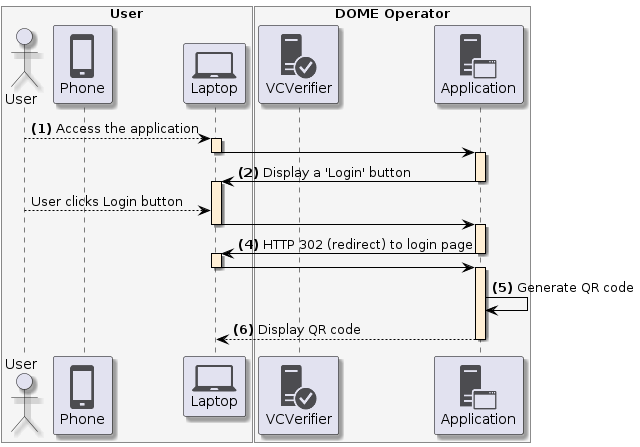

The diagram above was rendered by PlantUML. Its source (embedded in the PNG):
@startuml
skinparam shadowing true
skinparam ParticipantBorderColor black
skinparam arrowcolor black
skinparam SequenceLifeLineBorderColor black
skinparam SequenceLifeLineBackgroundColor PapayaWhip
!include <tupadr3/common>
!include <office/Servers/database_server>
!include <office/Servers/application_server>
!include <office/Concepts/firewall_orange>
!include <office/Clouds/cloud_disaster_red>
!include <office/Devices/cell_phone_generic>
!include <office/Devices/device_laptop>
!include <office/Security/trusted_application_server>
!include <office/Users/user>

box "User" #WhiteSmoke
    actor "User" as user
    participant "<$cell_phone_generic>\nPhone" as wallet
    participant "<$device_laptop>\nLaptop" as laptop
end box

box "DOME Operator" #WhiteSmoke
    participant "<$trusted_application_server>\nVCVerifier" as verifier
    participant "<$application_server>\nApplication" as application
end box

user --> laptop++:  **(1)** Access the application
& laptop -> application--++:
application -> laptop--++: **(2)** Display a 'Login' button
user --> laptop: User clicks Login button
laptop -> application--++

application -> laptop--++: **(4)** HTTP 302 (redirect) to login page
laptop -> application--++

application -> application: **(5)** Generate QR code
application --> laptop --: **(6)** Display QR code
@enduml